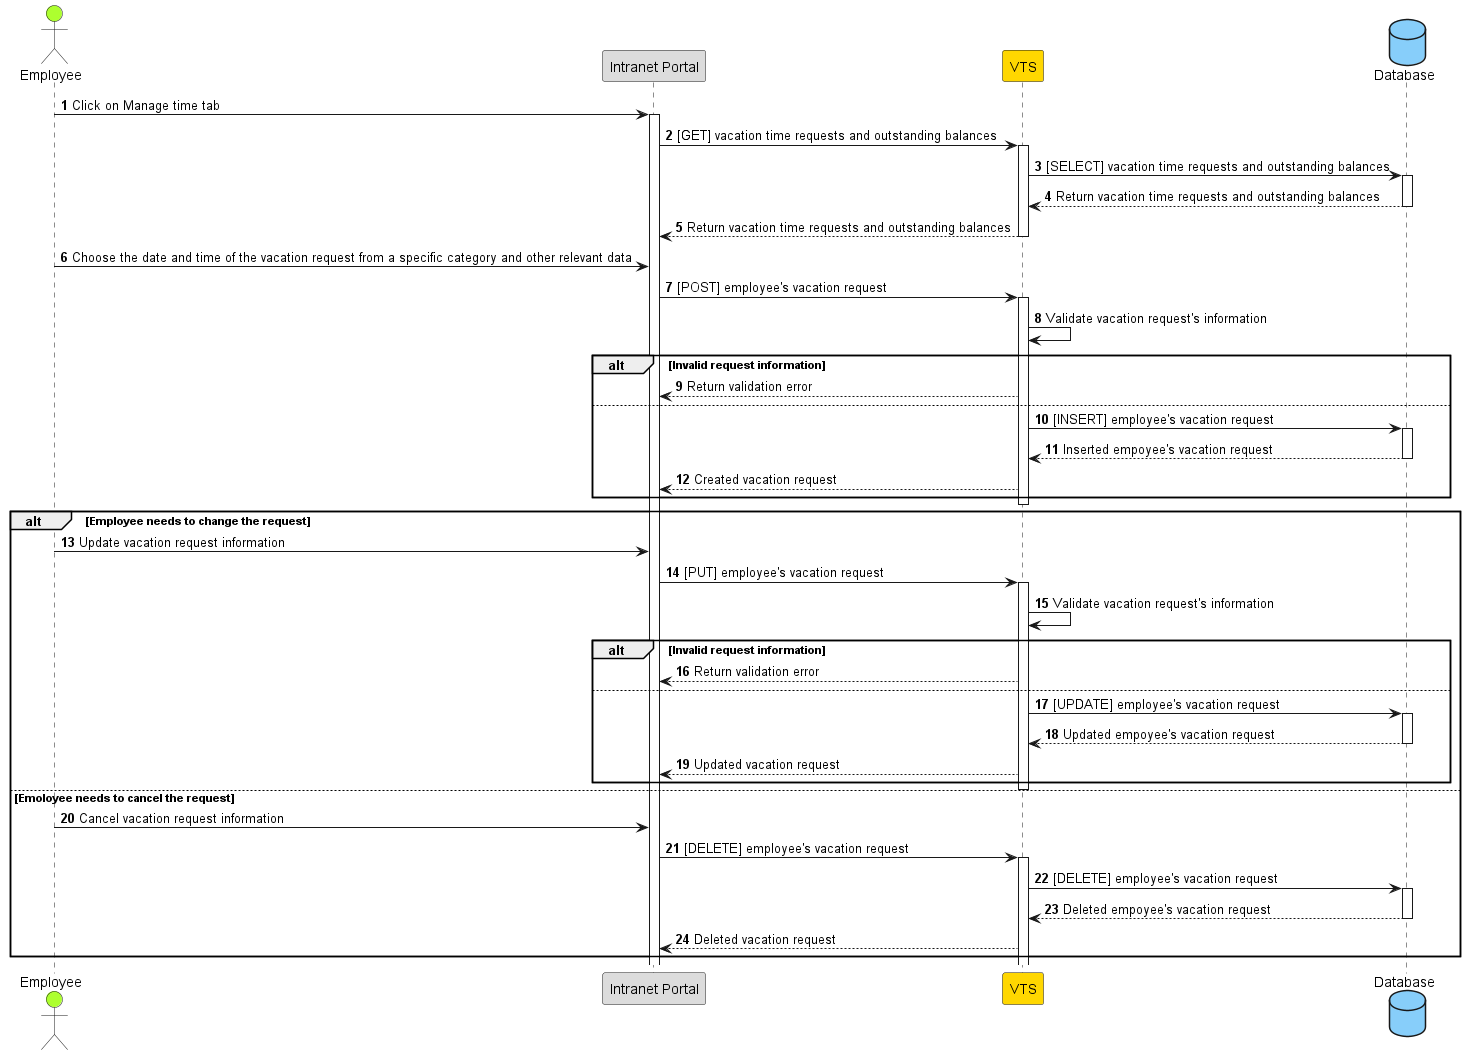

The diagram above was rendered by PlantUML. Its source (embedded in the PNG):
@startuml High level Manage Time Flow

actor "Employee" as EMP #GreenYellow
participant "Intranet Portal" as IP #Gainsboro
participant VTS #Gold

database "Database" as DB #LightSkyBlue

autonumber

EMP -> IP: Click on Manage time tab
activate IP
IP -> VTS: [GET] vacation time requests and outstanding balances
activate VTS
VTS -> DB: [SELECT] vacation time requests and outstanding balances
activate DB
DB --> VTS: Return vacation time requests and outstanding balances
deactivate DB
VTS --> IP: Return vacation time requests and outstanding balances
deactivate VTS
EMP -> IP: Choose the date and time of the vacation request from a specific category and other relevant data
IP -> VTS: [POST] employee's vacation request
activate VTS
VTS -> VTS: Validate vacation request's information
alt Invalid request information
    VTS --> IP: Return validation error
else
    VTS -> DB: [INSERT] employee's vacation request
    activate DB
    DB --> VTS: Inserted empoyee's vacation request
    deactivate DB
    VTS --> IP: Created vacation request
end
deactivate VTS
alt Employee needs to change the request
    EMP -> IP: Update vacation request information
    IP -> VTS: [PUT] employee's vacation request
    activate VTS
    VTS -> VTS: Validate vacation request's information
    alt Invalid request information
        VTS --> IP: Return validation error
    else
        VTS -> DB: [UPDATE] employee's vacation request
        activate DB
        DB --> VTS: Updated empoyee's vacation request
        deactivate DB
        VTS --> IP: Updated vacation request
    end
    deactivate VTS
else Emoloyee needs to cancel the request
    EMP -> IP: Cancel vacation request information
    IP -> VTS: [DELETE] employee's vacation request
    activate VTS
    VTS -> DB: [DELETE] employee's vacation request
    activate DB
    DB --> VTS: Deleted empoyee's vacation request
    deactivate DB
    VTS --> IP: Deleted vacation request
end

@enduml